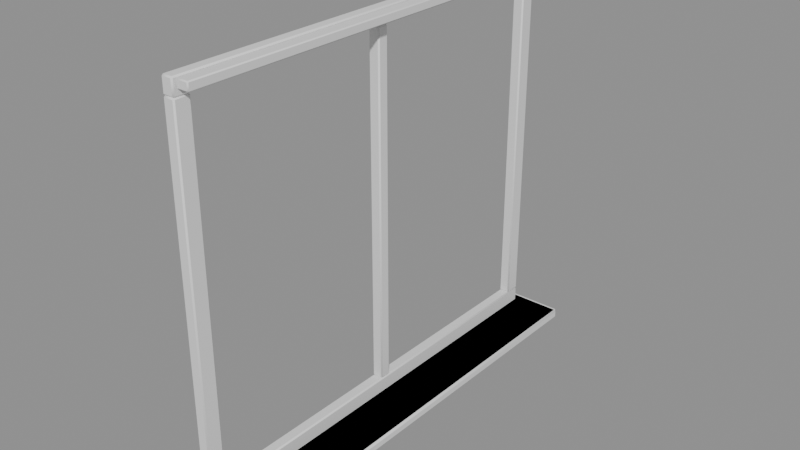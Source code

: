 # Source: windowFrame.blend  (saved by Blender 4.5.87; exported with 4.5.12 LTS)
import bpy
from mathutils import Matrix  # noqa: F401  (used for matrix-valued properties, if any)

bpy.ops.wm.read_factory_settings(use_empty=True)
scene = bpy.context.scene
scene.name = 'Scene'

# ---- collections
col_a = bpy.data.collections.new('a'); scene.collection.children.link(col_a)
col_b = bpy.data.collections.new('b'); scene.collection.children.link(col_b)

# ---- materials (node trees are filled in below, after node groups)
mat_grey = bpy.data.materials.new('grey')
mat_greylight7 = bpy.data.materials.new('greyLight7')
mat_yellowlight3 = bpy.data.materials.new('yellowLight3')

# ---- material node trees

# ---- meshes
me_a_sill = bpy.data.meshes.new('a_sill')
me_a_sill.from_pydata([(-0.09, -0.73, 0.0), (-0.09, -0.73, 0.03), (-0.09, 0.73, 0.0), (-0.09, 0.73, 0.03), (0.09, -0.73, 0.0), (0.09, -0.73, 0.03), (0.09, 0.73, 0.0), (0.09, 0.73, 0.03)], [], [(0, 1, 3, 2), (2, 3, 7, 6), (6, 7, 5, 4), (4, 5, 1, 0), (2, 6, 4, 0), (7, 3, 1, 5)])
me_a_sill.materials.append(mat_grey)
me_a_sill.update()
me_b_frame = bpy.data.meshes.new('b_frame')
me_b_frame.from_pydata([(-0.086, -0.696, 0.028), (-0.086, -0.7, 0.032), (-0.09, -0.696, 0.032), (-0.086, -0.7, 0.074), (-0.086, -0.696, 0.078), (-0.09, -0.696, 0.074), (-0.086, 0.696, 0.028), (-0.09, 0.696, 0.032), (-0.086, 0.7, 0.032), (-0.086, 0.696, 0.078), (-0.086, 0.7, 0.074), (-0.09, 0.696, 0.074), (-0.058, -0.696, 0.028), (-0.054, -0.696, 0.032), (-0.058, -0.7, 0.032), (-0.058, -0.7, 0.074), (-0.054, -0.696, 0.074), (-0.058, 0.696, 0.028), (-0.058, 0.7, 0.032), (-0.054, 0.696, 0.032), (-0.054, 0.696, 0.074), (-0.058, 0.7, 0.074), (-0.058, 0.696, 1.228), (-0.054, 0.696, 1.224), (-0.058, 0.7, 1.224), (-0.058, 0.696, 1.178), (-0.058, 0.7, 1.182), (-0.054, 0.696, 1.182), (-0.058, -0.696, 1.228), (-0.058, -0.7, 1.224), (-0.054, -0.696, 1.224), (-0.058, -0.696, 1.178), (-0.054, -0.696, 1.182), (-0.058, -0.7, 1.182), (-0.086, 0.696, 1.228), (-0.086, 0.7, 1.224), (-0.09, 0.696, 1.224), (-0.086, 0.696, 1.178), (-0.09, 0.696, 1.182), (-0.086, 0.7, 1.182), (-0.086, -0.7, 1.224), (-0.086, -0.696, 1.228), (-0.09, -0.696, 1.224), (-0.086, -0.696, 1.178), (-0.086, -0.7, 1.182), (-0.09, -0.696, 1.182), (-0.058, -0.654, 1.178), (-0.054, -0.654, 1.174), (-0.058, -0.65, 1.174), (-0.058, -0.654, 0.078), (-0.058, -0.65, 0.082), (-0.054, -0.654, 0.082), (-0.058, -0.7, 1.174), (-0.054, -0.696, 1.174), (-0.058, -0.696, 0.078), (-0.054, -0.696, 0.082), (-0.058, -0.7, 0.082), (-0.086, -0.654, 1.178), (-0.086, -0.65, 1.174), (-0.09, -0.654, 1.174), (-0.086, -0.654, 0.078), (-0.09, -0.654, 0.082), (-0.086, -0.65, 0.082), (-0.086, -0.7, 1.174), (-0.09, -0.696, 1.174), (-0.086, -0.7, 0.082), (-0.09, -0.696, 0.082), (-0.054, 0.696, 1.174), (-0.058, 0.7, 1.174), (-0.058, 0.696, 0.078), (-0.058, 0.7, 0.082), (-0.054, 0.696, 0.082), (-0.058, 0.654, 1.178), (-0.058, 0.65, 1.174), (-0.054, 0.654, 1.174), (-0.058, 0.654, 0.078), (-0.054, 0.654, 0.082), (-0.058, 0.65, 0.082), (-0.086, 0.7, 1.174), (-0.09, 0.696, 1.174), (-0.09, 0.696, 0.082), (-0.086, 0.7, 0.082), (-0.086, 0.65, 1.174), (-0.086, 0.654, 1.178), (-0.09, 0.654, 1.174), (-0.086, 0.654, 0.078), (-0.086, 0.65, 0.082), (-0.09, 0.654, 0.082), (-0.058, 0.014, 1.178), (-0.054, 0.014, 1.174), (-0.058, 0.018, 1.174), (-0.058, 0.014, 0.078), (-0.058, 0.018, 0.082), (-0.054, 0.014, 0.082), (-0.058, -0.014, 1.178), (-0.058, -0.018, 1.174), (-0.054, -0.014, 1.174), (-0.058, -0.014, 0.078), (-0.054, -0.014, 0.082), (-0.058, -0.018, 0.082), (-0.086, 0.014, 1.178), (-0.086, 0.018, 1.174), (-0.09, 0.014, 1.174), (-0.086, 0.014, 0.078), (-0.09, 0.014, 0.082), (-0.086, 0.018, 0.082), (-0.086, -0.018, 1.174), (-0.086, -0.014, 1.178), (-0.09, -0.014, 1.174), (-0.086, -0.014, 0.078), (-0.086, -0.018, 0.082), (-0.09, -0.014, 0.082), (-0.017, 0.687, 1.224), (-0.014, 0.687, 1.221), (-0.017, 0.69, 1.221), (-0.017, 0.687, 1.198), (-0.017, 0.69, 1.201), (-0.014, 0.687, 1.201), (-0.017, -0.687, 1.224), (-0.017, -0.69, 1.221), (-0.014, -0.687, 1.221), (-0.017, -0.687, 1.198), (-0.014, -0.687, 1.201), (-0.017, -0.69, 1.201), (-0.049, 0.687, 1.224), (-0.049, 0.69, 1.221), (-0.052, 0.687, 1.221), (-0.049, 0.687, 1.198), (-0.052, 0.687, 1.201), (-0.049, 0.69, 1.201), (-0.049, -0.69, 1.221), (-0.049, -0.687, 1.224), (-0.052, -0.687, 1.221), (-0.049, -0.687, 1.198), (-0.049, -0.69, 1.201), (-0.052, -0.687, 1.201)], [], [(0, 1, 2), (3, 4, 5), (6, 7, 8), (9, 10, 11), (12, 13, 14), (54, 15, 16), (17, 18, 19), (69, 20, 21), (6, 0, 2, 7), (1, 3, 5, 2), (4, 9, 11, 5), (10, 8, 7, 11), (17, 6, 8, 18), (9, 69, 21, 10), (20, 19, 18, 21), (12, 17, 19, 13), (69, 54, 16, 20), (15, 14, 13, 16), (0, 12, 14, 1), (54, 4, 3, 15), (6, 17, 12, 0), (2, 5, 11, 7), (14, 15, 3, 1), (69, 9, 4, 54), (8, 10, 21, 18), (19, 20, 16, 13), (22, 23, 24), (25, 26, 27), (28, 29, 30), (31, 32, 33), (34, 35, 36), (37, 38, 39), (40, 41, 42), (43, 44, 45), (28, 41, 40, 29), (43, 31, 33, 44), (22, 28, 30, 23), (23, 27, 26, 24), (34, 22, 24, 35), (25, 37, 39, 26), (37, 43, 45, 38), (35, 39, 38, 36), (44, 40, 42, 45), (41, 34, 36, 42), (29, 33, 32, 30), (31, 25, 27, 32), (22, 34, 41, 28), (39, 35, 24, 26), (27, 23, 30, 32), (37, 25, 31, 43), (33, 29, 40, 44), (45, 42, 36, 38), (46, 47, 48), (49, 50, 51), (31, 52, 53), (54, 55, 56), (57, 58, 59), (60, 61, 62), (63, 43, 64), (4, 65, 66), (57, 46, 48, 58), (49, 60, 62, 50), (52, 56, 55, 53), (4, 54, 56, 65), (31, 43, 63, 52), (46, 31, 53, 47), (65, 63, 64, 66), (43, 57, 59, 64), (60, 4, 66, 61), (58, 62, 61, 59), (47, 51, 50, 48), (54, 49, 51, 55), (46, 57, 43, 31), (62, 58, 48, 50), (51, 47, 53, 55), (60, 49, 54, 4), (56, 52, 63, 65), (66, 64, 59, 61), (25, 67, 68), (69, 70, 71), (72, 73, 74), (75, 76, 77), (37, 78, 79), (9, 80, 81), (82, 83, 84), (85, 86, 87), (72, 83, 82, 73), (25, 72, 74, 67), (67, 71, 70, 68), (69, 9, 81, 70), (37, 25, 68, 78), (73, 77, 76, 74), (9, 85, 87, 80), (78, 81, 80, 79), (86, 82, 84, 87), (83, 37, 79, 84), (85, 75, 77, 86), (75, 69, 71, 76), (25, 37, 83, 72), (81, 78, 68, 70), (71, 67, 74, 76), (9, 69, 75, 85), (77, 73, 82, 86), (87, 84, 79, 80), (88, 89, 90), (91, 92, 93), (94, 95, 96), (97, 98, 99), (100, 101, 102), (103, 104, 105), (106, 107, 108), (109, 110, 111), (100, 88, 90, 101), (95, 99, 98, 96), (109, 97, 99, 110), (88, 94, 96, 89), (94, 107, 106, 95), (89, 93, 92, 90), (110, 106, 108, 111), (107, 100, 102, 108), (103, 109, 111, 104), (101, 105, 104, 102), (91, 103, 105, 92), (97, 91, 93, 98), (88, 100, 107, 94), (105, 101, 90, 92), (93, 89, 96, 98), (103, 91, 97, 109), (99, 95, 106, 110), (111, 108, 102, 104), (112, 113, 114), (115, 116, 117), (118, 119, 120), (121, 122, 123), (124, 125, 126), (127, 128, 129), (130, 131, 132), (133, 134, 135), (118, 131, 130, 119), (113, 117, 116, 114), (115, 127, 129, 116), (119, 123, 122, 120), (124, 112, 114, 125), (133, 121, 123, 134), (127, 133, 135, 128), (125, 129, 128, 126), (134, 130, 132, 135), (131, 124, 126, 132), (112, 118, 120, 113), (121, 115, 117, 122), (112, 124, 131, 118), (129, 125, 114, 116), (117, 113, 120, 122), (127, 115, 121, 133), (123, 119, 130, 134), (135, 132, 126, 128)])
me_b_frame.polygons.foreach_set('use_smooth', [True] * 156)
_k = set([(0, 6), (0, 12), (1, 3), (1, 14), (2, 5), (2, 7), (3, 15), (4, 9), (4, 54), (4, 60), (5, 11), (6, 17), (7, 11), (8, 10), (8, 18), (9, 69), (9, 85), (10, 21), (12, 17), (13, 16), (13, 19), (14, 15), (16, 20), (18, 21), (19, 20), (22, 28), (22, 34), (23, 27), (23, 30), (24, 26), (24, 35), (25, 31), (25, 37), (25, 72), (26, 39), (27, 32), (28, 41), (29, 33), (29, 40), (30, 32), (31, 43), (31, 46), (33, 44), (34, 41), (35, 39), (36, 38), (36, 42), (37, 43), (37, 83), (38, 45), (40, 44), (42, 45), (43, 57), (46, 57), (47, 51), (47, 53), (48, 50), (48, 58), (49, 54), (49, 60), (50, 62), (51, 55), (52, 56), (52, 63), (53, 55), (54, 69), (56, 65), (58, 62), (59, 61), (59, 64), (61, 66), (63, 65), (64, 66), (67, 71), (67, 74), (68, 70), (68, 78), (69, 75), (70, 81), (71, 76), (72, 83), (73, 77), (73, 82), (74, 76), (75, 85), (77, 86), (78, 81), (79, 80), (79, 84), (80, 87), (82, 86), (84, 87), (88, 94), (88, 100), (89, 93), (89, 96), (90, 92), (90, 101), (91, 97), (91, 103), (92, 105), (93, 98), (94, 107), (95, 99), (95, 106), (96, 98), (97, 109), (99, 110), (100, 107), (101, 105), (102, 104), (102, 108), (103, 109), (104, 111), (106, 110), (108, 111), (112, 118), (112, 124), (113, 117), (113, 120), (114, 116), (114, 125), (115, 121), (115, 127), (116, 129), (117, 122), (118, 131), (119, 123), (119, 130), (120, 122), (121, 133), (123, 134), (124, 131), (125, 129), (126, 128), (126, 132), (127, 133), (128, 135), (130, 134), (132, 135)])
me_b_frame.attributes.new('sharp_edge', 'BOOLEAN', 'EDGE').data.foreach_set('value', [ (min(e.vertices), max(e.vertices)) in _k for e in me_b_frame.edges])
me_b_frame.materials.append(mat_greylight7)
me_b_frame.update()
me_b_sill = bpy.data.meshes.new('b_sill')
me_b_sill.from_pydata([(-0.084, -0.724, -2.794e-08), (-0.084, -0.73, 0.006), (-0.09, -0.724, 0.006), (-0.084, -0.73, 0.024), (-0.084, -0.724, 0.03), (-0.09, -0.724, 0.024), (-0.084, 0.724, -2.794e-08), (-0.09, 0.724, 0.006), (-0.084, 0.73, 0.006), (-0.084, 0.724, 0.03), (-0.084, 0.73, 0.024), (-0.09, 0.724, 0.024), (0.089, -0.724, -2.794e-08), (0.095, -0.724, 0.006), (0.089, -0.73, 0.006), (0.089, -0.724, 0.03), (0.089, -0.73, 0.024), (0.095, -0.724, 0.024), (0.089, 0.724, -2.794e-08), (0.089, 0.73, 0.006), (0.095, 0.724, 0.006), (0.089, 0.724, 0.03), (0.095, 0.724, 0.024), (0.089, 0.73, 0.024)], [], [(0, 1, 2), (3, 4, 5), (6, 7, 8), (9, 10, 11), (12, 13, 14), (15, 16, 17), (18, 19, 20), (21, 22, 23), (6, 0, 2, 7), (1, 3, 5, 2), (4, 9, 11, 5), (10, 8, 7, 11), (18, 6, 8, 19), (9, 21, 23, 10), (22, 20, 19, 23), (12, 18, 20, 13), (21, 15, 17, 22), (16, 14, 13, 17), (0, 12, 14, 1), (15, 4, 3, 16), (6, 18, 12, 0), (2, 5, 11, 7), (14, 16, 3, 1), (21, 9, 4, 15), (8, 10, 23, 19), (20, 22, 17, 13)])
me_b_sill.polygons.foreach_set('use_smooth', [True] * 26)
_k = set([(0, 6), (0, 12), (1, 3), (1, 14), (2, 5), (2, 7), (3, 16), (4, 9), (4, 15), (5, 11), (6, 18), (7, 11), (8, 10), (8, 19), (9, 21), (10, 23), (12, 18), (13, 17), (13, 20), (14, 16), (15, 21), (17, 22), (19, 23), (20, 22)])
me_b_sill.attributes.new('sharp_edge', 'BOOLEAN', 'EDGE').data.foreach_set('value', [ (min(e.vertices), max(e.vertices)) in _k for e in me_b_sill.edges])
me_b_sill.materials.append(mat_yellowlight3)
me_b_sill.update()

# ---- objects
ob_a_sill = bpy.data.objects.new('a_sill', me_a_sill)
ob_b_frame = bpy.data.objects.new('b_frame', me_b_frame)
ob_b_sill = bpy.data.objects.new('b_sill', me_b_sill)

# ---- transforms, parenting, visibility, modifiers, constraints
ob_a_sill.location = (0.0, 0.0, 0.0)
ob_b_frame.location = (0.0, 0.0, 0.0)
ob_b_sill.location = (0.0, 0.0, 0.0)

# ---- collection membership
col_a.objects.link(ob_a_sill)
col_b.objects.link(ob_b_frame)
col_b.objects.link(ob_b_sill)

# ---- scene / render settings (as saved in the file)
scene.frame_start = 1; scene.frame_end = 250; scene.frame_set(1)
scene.render.engine = 'BLENDER_EEVEE_NEXT'
bpy.context.view_layer.update()

# ---- added for rendering (the .blend has no active camera and no usable light): camera, sun + grey world if the file has none
cam_auto = bpy.data.cameras.new('AutoCamera')
cam_auto.lens = 50.0
cam_auto.sensor_width = 36.0
cam_auto.clip_end = 1000.0
ob_auto_camera = bpy.data.objects.new('AutoCamera', cam_auto)
scene.collection.objects.link(ob_auto_camera)
ob_auto_camera.location = (1.7759, -2.12807, 2.03272)
ob_auto_camera.rotation_euler = (1.09748, -7.21219e-08, 0.694738)
scene.camera = ob_auto_camera
light_auto_sun = bpy.data.lights.new('AutoSun', 'SUN')
light_auto_sun.energy = 3.0
light_auto_sun.angle = 0.0523599
ob_auto_sun = bpy.data.objects.new('AutoSun', light_auto_sun)
scene.collection.objects.link(ob_auto_sun)
ob_auto_sun.rotation_euler = (0.872665, 0.174533, 0.523599)
if scene.world is None:
    world_auto = bpy.data.worlds.new('AutoWorld')
    world_auto.color = (0.3, 0.3, 0.3)
    scene.world = world_auto
bpy.context.view_layer.update()
